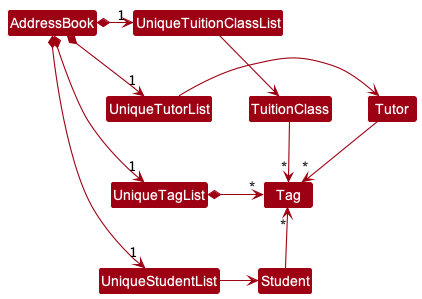

The diagram above was rendered by PlantUML. Its source (embedded in the PNG):
@startuml
!include style.puml
skinparam arrowThickness 1.1
skinparam arrowColor MODEL_COLOR
skinparam classBackgroundColor MODEL_COLOR

AddressBook *-right-> "1" UniqueStudentList
AddressBook *-right-> "1" UniqueTutorList
AddressBook *-right-> "1" UniqueTuitionClassList
AddressBook *-right-> "1" UniqueTagList
UniqueTagList -[hidden]down- UniqueStudentList
UniqueTagList -[hidden]down- UniqueStudentList
UniqueTuitionClassList -[hidden]down- UniqueTutorList

UniqueTagList -[hidden]up- UniqueTutorList

UniqueTagList *-right-> "*" Tag
UniqueStudentList -right-> Student
UniqueTutorList -right-> Tutor
UniqueTuitionClassList -right-> TuitionClass

Student -up-> "*" Tag
Tutor -down-> "*" Tag
TuitionClass -down-> "*" Tag

@enduml